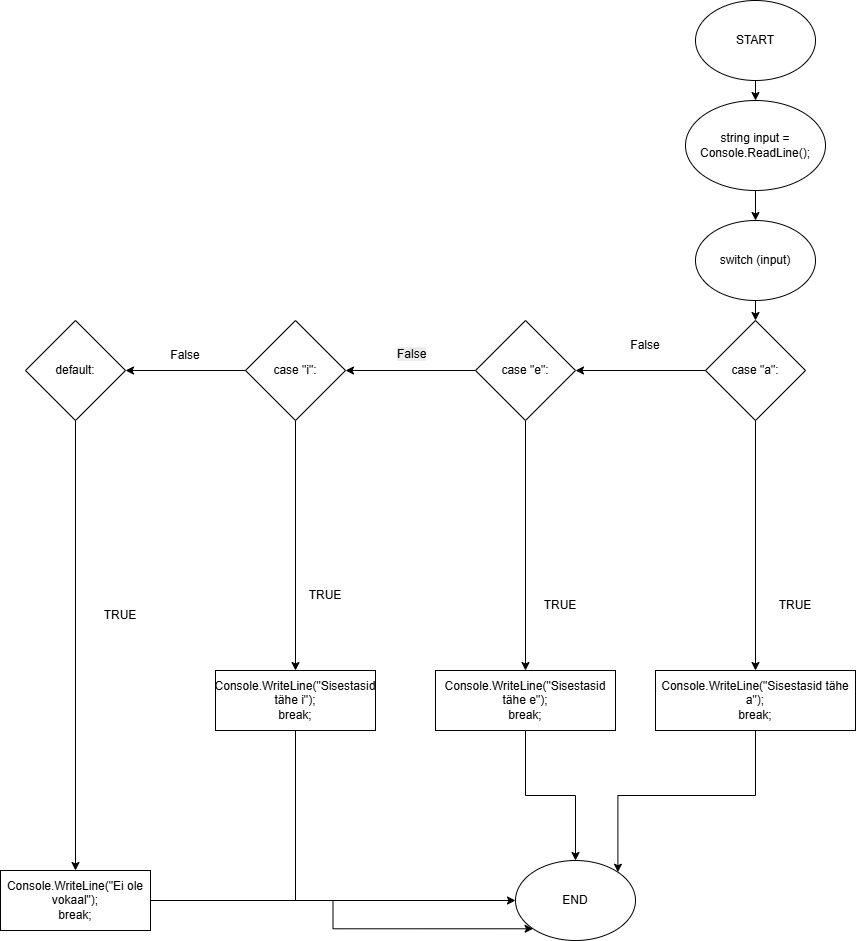

The diagram above was exported from draw.io. Its source (the exported page's mxGraphModel, read from the mxfile embedded in the PNG):
<mxGraphModel dx="1672" dy="1336" grid="1" gridSize="10" guides="1" tooltips="1" connect="1" arrows="1" fold="1" page="1" pageScale="1" pageWidth="850" pageHeight="1100" math="0" shadow="0">
  <root>
    <mxCell id="0" />
    <mxCell id="1" parent="0" />
    <mxCell id="9XXFr066H9hA2gdW4M8H-4" style="edgeStyle=orthogonalEdgeStyle;rounded=0;orthogonalLoop=1;jettySize=auto;html=1;exitX=0.5;exitY=1;exitDx=0;exitDy=0;entryX=0.5;entryY=0;entryDx=0;entryDy=0;" edge="1" parent="1" source="9XXFr066H9hA2gdW4M8H-1" target="9XXFr066H9hA2gdW4M8H-3">
      <mxGeometry relative="1" as="geometry" />
    </mxCell>
    <mxCell id="9XXFr066H9hA2gdW4M8H-1" value="START" style="ellipse;whiteSpace=wrap;html=1;" vertex="1" parent="1">
      <mxGeometry x="560" width="120" height="80" as="geometry" />
    </mxCell>
    <mxCell id="9XXFr066H9hA2gdW4M8H-2" value="END" style="ellipse;whiteSpace=wrap;html=1;" vertex="1" parent="1">
      <mxGeometry x="380" y="860" width="120" height="80" as="geometry" />
    </mxCell>
    <mxCell id="9XXFr066H9hA2gdW4M8H-27" style="edgeStyle=orthogonalEdgeStyle;rounded=0;orthogonalLoop=1;jettySize=auto;html=1;exitX=0.5;exitY=1;exitDx=0;exitDy=0;entryX=0.5;entryY=0;entryDx=0;entryDy=0;" edge="1" parent="1" source="9XXFr066H9hA2gdW4M8H-3" target="9XXFr066H9hA2gdW4M8H-26">
      <mxGeometry relative="1" as="geometry" />
    </mxCell>
    <mxCell id="9XXFr066H9hA2gdW4M8H-3" value="string input = Console.ReadLine();" style="ellipse;whiteSpace=wrap;html=1;" vertex="1" parent="1">
      <mxGeometry x="550" y="100" width="140" height="90" as="geometry" />
    </mxCell>
    <mxCell id="9XXFr066H9hA2gdW4M8H-20" style="edgeStyle=orthogonalEdgeStyle;rounded=0;orthogonalLoop=1;jettySize=auto;html=1;exitX=0.5;exitY=1;exitDx=0;exitDy=0;" edge="1" parent="1" target="9XXFr066H9hA2gdW4M8H-17">
      <mxGeometry relative="1" as="geometry">
        <mxPoint x="390" y="420" as="sourcePoint" />
      </mxGeometry>
    </mxCell>
    <mxCell id="9XXFr066H9hA2gdW4M8H-19" style="edgeStyle=orthogonalEdgeStyle;rounded=0;orthogonalLoop=1;jettySize=auto;html=1;exitX=0.5;exitY=1;exitDx=0;exitDy=0;entryX=0.5;entryY=0;entryDx=0;entryDy=0;" edge="1" parent="1" target="9XXFr066H9hA2gdW4M8H-16">
      <mxGeometry relative="1" as="geometry">
        <mxPoint x="160" y="420" as="sourcePoint" />
      </mxGeometry>
    </mxCell>
    <mxCell id="9XXFr066H9hA2gdW4M8H-29" style="edgeStyle=orthogonalEdgeStyle;rounded=0;orthogonalLoop=1;jettySize=auto;html=1;entryX=0.5;entryY=0;entryDx=0;entryDy=0;" edge="1" parent="1" target="9XXFr066H9hA2gdW4M8H-14">
      <mxGeometry relative="1" as="geometry">
        <mxPoint x="-60" y="420" as="sourcePoint" />
      </mxGeometry>
    </mxCell>
    <mxCell id="9XXFr066H9hA2gdW4M8H-31" style="edgeStyle=orthogonalEdgeStyle;rounded=0;orthogonalLoop=1;jettySize=auto;html=1;exitX=1;exitY=0.5;exitDx=0;exitDy=0;entryX=0;entryY=1;entryDx=0;entryDy=0;" edge="1" parent="1" source="9XXFr066H9hA2gdW4M8H-14" target="9XXFr066H9hA2gdW4M8H-2">
      <mxGeometry relative="1" as="geometry" />
    </mxCell>
    <mxCell id="9XXFr066H9hA2gdW4M8H-14" value="&lt;div&gt;Console.WriteLine(&quot;Ei ole vokaal&quot;);&lt;/div&gt;&lt;div&gt;break;&lt;/div&gt;" style="rounded=0;whiteSpace=wrap;html=1;" vertex="1" parent="1">
      <mxGeometry x="-135" y="870" width="150" height="60" as="geometry" />
    </mxCell>
    <mxCell id="9XXFr066H9hA2gdW4M8H-22" style="edgeStyle=orthogonalEdgeStyle;rounded=0;orthogonalLoop=1;jettySize=auto;html=1;exitX=0.5;exitY=1;exitDx=0;exitDy=0;entryX=0;entryY=0.5;entryDx=0;entryDy=0;" edge="1" parent="1" source="9XXFr066H9hA2gdW4M8H-16" target="9XXFr066H9hA2gdW4M8H-2">
      <mxGeometry relative="1" as="geometry" />
    </mxCell>
    <mxCell id="9XXFr066H9hA2gdW4M8H-16" value="&lt;div&gt;Console.WriteLine(&quot;Sisestasid tähe i&quot;);&lt;/div&gt;&lt;div&gt;break;&lt;/div&gt;" style="rounded=0;whiteSpace=wrap;html=1;" vertex="1" parent="1">
      <mxGeometry x="80" y="670" width="160" height="60" as="geometry" />
    </mxCell>
    <mxCell id="9XXFr066H9hA2gdW4M8H-23" style="edgeStyle=orthogonalEdgeStyle;rounded=0;orthogonalLoop=1;jettySize=auto;html=1;exitX=0.5;exitY=1;exitDx=0;exitDy=0;" edge="1" parent="1" source="9XXFr066H9hA2gdW4M8H-17" target="9XXFr066H9hA2gdW4M8H-2">
      <mxGeometry relative="1" as="geometry" />
    </mxCell>
    <mxCell id="9XXFr066H9hA2gdW4M8H-17" value="&lt;div&gt;Console.WriteLine(&quot;Sisestasid tähe e&quot;);&lt;/div&gt;&lt;div&gt;break;&lt;/div&gt;" style="rounded=0;whiteSpace=wrap;html=1;" vertex="1" parent="1">
      <mxGeometry x="300" y="670" width="180" height="60" as="geometry" />
    </mxCell>
    <mxCell id="9XXFr066H9hA2gdW4M8H-25" style="edgeStyle=orthogonalEdgeStyle;rounded=0;orthogonalLoop=1;jettySize=auto;html=1;exitX=0.5;exitY=1;exitDx=0;exitDy=0;entryX=1;entryY=0;entryDx=0;entryDy=0;" edge="1" parent="1" source="9XXFr066H9hA2gdW4M8H-18" target="9XXFr066H9hA2gdW4M8H-2">
      <mxGeometry relative="1" as="geometry" />
    </mxCell>
    <mxCell id="9XXFr066H9hA2gdW4M8H-18" value="&lt;div&gt;Console.WriteLine(&quot;Sisestasid tähe a&quot;);&lt;/div&gt;&lt;div&gt;break;&lt;/div&gt;" style="rounded=0;whiteSpace=wrap;html=1;" vertex="1" parent="1">
      <mxGeometry x="520" y="670" width="200" height="60" as="geometry" />
    </mxCell>
    <mxCell id="9XXFr066H9hA2gdW4M8H-35" style="edgeStyle=orthogonalEdgeStyle;rounded=0;orthogonalLoop=1;jettySize=auto;html=1;exitX=0.5;exitY=1;exitDx=0;exitDy=0;entryX=0.5;entryY=0;entryDx=0;entryDy=0;" edge="1" parent="1" source="9XXFr066H9hA2gdW4M8H-26" target="9XXFr066H9hA2gdW4M8H-33">
      <mxGeometry relative="1" as="geometry" />
    </mxCell>
    <mxCell id="9XXFr066H9hA2gdW4M8H-26" value="switch (input)" style="ellipse;whiteSpace=wrap;html=1;" vertex="1" parent="1">
      <mxGeometry x="560" y="220" width="120" height="80" as="geometry" />
    </mxCell>
    <mxCell id="9XXFr066H9hA2gdW4M8H-34" style="edgeStyle=orthogonalEdgeStyle;rounded=0;orthogonalLoop=1;jettySize=auto;html=1;exitX=0.5;exitY=1;exitDx=0;exitDy=0;" edge="1" parent="1" source="9XXFr066H9hA2gdW4M8H-33" target="9XXFr066H9hA2gdW4M8H-18">
      <mxGeometry relative="1" as="geometry">
        <mxPoint x="619.7647058823532" y="460" as="targetPoint" />
      </mxGeometry>
    </mxCell>
    <mxCell id="9XXFr066H9hA2gdW4M8H-41" style="edgeStyle=orthogonalEdgeStyle;rounded=0;orthogonalLoop=1;jettySize=auto;html=1;entryX=1;entryY=0.5;entryDx=0;entryDy=0;" edge="1" parent="1" source="9XXFr066H9hA2gdW4M8H-33" target="9XXFr066H9hA2gdW4M8H-40">
      <mxGeometry relative="1" as="geometry" />
    </mxCell>
    <mxCell id="9XXFr066H9hA2gdW4M8H-33" value="case &quot;a&quot;:" style="rhombus;whiteSpace=wrap;html=1;" vertex="1" parent="1">
      <mxGeometry x="570" y="320" width="100" height="100" as="geometry" />
    </mxCell>
    <mxCell id="9XXFr066H9hA2gdW4M8H-38" value="default:" style="rhombus;whiteSpace=wrap;html=1;" vertex="1" parent="1">
      <mxGeometry x="-110" y="320" width="100" height="100" as="geometry" />
    </mxCell>
    <mxCell id="9XXFr066H9hA2gdW4M8H-43" style="edgeStyle=orthogonalEdgeStyle;rounded=0;orthogonalLoop=1;jettySize=auto;html=1;" edge="1" parent="1" source="9XXFr066H9hA2gdW4M8H-39" target="9XXFr066H9hA2gdW4M8H-38">
      <mxGeometry relative="1" as="geometry" />
    </mxCell>
    <mxCell id="9XXFr066H9hA2gdW4M8H-39" value="case &quot;i&quot;:" style="rhombus;whiteSpace=wrap;html=1;" vertex="1" parent="1">
      <mxGeometry x="110" y="320" width="100" height="100" as="geometry" />
    </mxCell>
    <mxCell id="9XXFr066H9hA2gdW4M8H-42" style="edgeStyle=orthogonalEdgeStyle;rounded=0;orthogonalLoop=1;jettySize=auto;html=1;entryX=1;entryY=0.5;entryDx=0;entryDy=0;" edge="1" parent="1" source="9XXFr066H9hA2gdW4M8H-40" target="9XXFr066H9hA2gdW4M8H-39">
      <mxGeometry relative="1" as="geometry" />
    </mxCell>
    <mxCell id="9XXFr066H9hA2gdW4M8H-40" value="case &quot;e&quot;:" style="rhombus;whiteSpace=wrap;html=1;" vertex="1" parent="1">
      <mxGeometry x="340" y="320" width="100" height="100" as="geometry" />
    </mxCell>
    <mxCell id="9XXFr066H9hA2gdW4M8H-44" value="TRUE" style="text;html=1;whiteSpace=wrap;strokeColor=none;fillColor=none;align=center;verticalAlign=middle;rounded=0;" vertex="1" parent="1">
      <mxGeometry x="-45" y="600" width="60" height="30" as="geometry" />
    </mxCell>
    <mxCell id="9XXFr066H9hA2gdW4M8H-45" value="TRUE" style="text;html=1;whiteSpace=wrap;strokeColor=none;fillColor=none;align=center;verticalAlign=middle;rounded=0;" vertex="1" parent="1">
      <mxGeometry x="160" y="580" width="60" height="30" as="geometry" />
    </mxCell>
    <mxCell id="9XXFr066H9hA2gdW4M8H-46" value="TRUE" style="text;html=1;whiteSpace=wrap;strokeColor=none;fillColor=none;align=center;verticalAlign=middle;rounded=0;" vertex="1" parent="1">
      <mxGeometry x="395" y="590" width="60" height="30" as="geometry" />
    </mxCell>
    <mxCell id="9XXFr066H9hA2gdW4M8H-47" value="TRUE" style="text;html=1;whiteSpace=wrap;strokeColor=none;fillColor=none;align=center;verticalAlign=middle;rounded=0;" vertex="1" parent="1">
      <mxGeometry x="630" y="590" width="60" height="30" as="geometry" />
    </mxCell>
    <mxCell id="9XXFr066H9hA2gdW4M8H-48" value="False" style="text;html=1;whiteSpace=wrap;strokeColor=none;fillColor=none;align=center;verticalAlign=middle;rounded=0;" vertex="1" parent="1">
      <mxGeometry x="480" y="330" width="60" height="30" as="geometry" />
    </mxCell>
    <mxCell id="9XXFr066H9hA2gdW4M8H-49" value="&lt;span style=&quot;color: rgb(0, 0, 0); font-family: Helvetica; font-size: 12px; font-style: normal; font-variant-ligatures: normal; font-variant-caps: normal; font-weight: 400; letter-spacing: normal; orphans: 2; text-align: center; text-indent: 0px; text-transform: none; widows: 2; word-spacing: 0px; -webkit-text-stroke-width: 0px; white-space: normal; background-color: rgb(236, 236, 236); text-decoration-thickness: initial; text-decoration-style: initial; text-decoration-color: initial; display: inline !important; float: none;&quot;&gt;False&lt;/span&gt;" style="text;whiteSpace=wrap;html=1;" vertex="1" parent="1">
      <mxGeometry x="260" y="340" width="60" height="40" as="geometry" />
    </mxCell>
    <mxCell id="9XXFr066H9hA2gdW4M8H-50" value="False" style="text;html=1;whiteSpace=wrap;strokeColor=none;fillColor=none;align=center;verticalAlign=middle;rounded=0;" vertex="1" parent="1">
      <mxGeometry x="20" y="340" width="60" height="30" as="geometry" />
    </mxCell>
  </root>
</mxGraphModel>